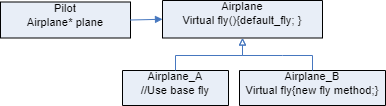

The diagram above was exported from draw.io. Its source (the exported page's mxGraphModel, read from the mxfile embedded in the PNG):
<mxGraphModel dx="1368" dy="1097" grid="1" gridSize="10" guides="1" tooltips="1" connect="1" arrows="1" fold="1" page="1" pageScale="1" pageWidth="850" pageHeight="1100" math="0" shadow="0">
  <root>
    <mxCell id="0" />
    <mxCell id="1" parent="0" />
    <UserObject label="&lt;div style=&quot;font-size: 1px&quot;&gt;&lt;font style=&quot;font-size:11.29px;font-family:Arial;color:#000000;direction:ltr;letter-spacing:0px;line-height:120%;opacity:1&quot;&gt;Pilot&lt;br/&gt;Airplane* plane&lt;br/&gt;&lt;/font&gt;&lt;/div&gt;" tags="Background" id="XkghrXWSVFBGkya2pgBT-1">
      <mxCell style="verticalAlign=top;align=center;overflow=width;vsdxID=1;fillColor=#e8eef7;gradientColor=none;shape=stencil(nZBLDoAgDERP0z3SIyjew0SURgSD+Lu9kMZoXLhwN9O+tukAlrNpJg1SzDH4QW/URgNYgZTkjA4UkwJUgGXng+6DX1zLfmoymdXo17xh5zmRJ6Q42BWCfc2oJfdAr+Yv+AP9Cb7OJ3H/2JG1HNGz/84klThPVCc=);strokeColor=#000000;points=[[1,0.5,0],[0.5,0,0],[0.5,0.5,0],[0.5,0.5,0]];labelBackgroundColor=none;rounded=0;html=1;whiteSpace=wrap;" parent="1" vertex="1">
        <mxGeometry x="88" y="86.5" width="130" height="36" as="geometry" />
      </mxCell>
    </UserObject>
    <UserObject label="&lt;div style=&quot;font-size: 1px&quot;&gt;&lt;font style=&quot;font-size:11.29px;font-family:Arial;color:#000000;direction:ltr;letter-spacing:0px;line-height:120%;opacity:1&quot;&gt;Airplane&lt;br&gt;Virtual fly(){&lt;/font&gt;&lt;span style=&quot;font-family: Arial; font-size: 11.29px; letter-spacing: 0px; background-color: initial;&quot;&gt;default_fly;&amp;nbsp;&lt;/span&gt;&lt;span style=&quot;background-color: initial; font-family: Arial; font-size: 11.29px; letter-spacing: 0px;&quot;&gt;}&lt;/span&gt;&lt;/div&gt;" tags="Background" id="XkghrXWSVFBGkya2pgBT-2">
      <mxCell style="verticalAlign=top;align=center;overflow=width;vsdxID=2;fillColor=#e8eef7;gradientColor=none;shape=stencil(nZBLDoAgDERP0z3SIyjew0SURgSD+Lu9kMZoXLhwN9O+tukAlrNpJg1SzDH4QW/URgNYgZTkjA4UkwJUgGXng+6DX1zLfmoymdXo17xh5zmRJ6Q42BWCfc2oJfdAr+Yv+AP9Cb7OJ3H/2JG1HNGz/84klThPVCc=);strokeColor=#000000;points=[[0.5,1,0],[1,0.5,0],[0.5,0,0],[0,0.5,0],[0.5,0.5,0]];labelBackgroundColor=none;rounded=0;html=1;whiteSpace=wrap;" parent="1" vertex="1">
        <mxGeometry x="250" y="85" width="160" height="37.5" as="geometry" />
      </mxCell>
    </UserObject>
    <UserObject label="&lt;div style=&quot;font-size: 1px&quot;&gt;&lt;font style=&quot;font-size:11.29px;font-family:Arial;color:#000000;direction:ltr;letter-spacing:0px;line-height:120%;opacity:1&quot;&gt;Airplane_A&lt;br/&gt;//Use base fly&lt;br/&gt;&lt;/font&gt;&lt;/div&gt;" tags="Background" id="XkghrXWSVFBGkya2pgBT-3">
      <mxCell style="verticalAlign=top;align=center;overflow=width;vsdxID=3;fillColor=#e8eef7;gradientColor=none;shape=stencil(nZBLDoAgDERP0z3SIyjew0SURgSD+Lu9kMZoXLhwN9O+tukAlrNpJg1SzDH4QW/URgNYgZTkjA4UkwJUgGXng+6DX1zLfmoymdXo17xh5zmRJ6Q42BWCfc2oJfdAr+Yv+AP9Cb7OJ3H/2JG1HNGz/84klThPVCc=);strokeColor=#000000;points=[[1,0.5,0],[0.5,0,0],[0.5,0.5,0],[0.5,0.5,0]];labelBackgroundColor=none;rounded=0;html=1;whiteSpace=wrap;" parent="1" vertex="1">
        <mxGeometry x="210" y="155" width="106" height="35" as="geometry" />
      </mxCell>
    </UserObject>
    <UserObject label="&lt;div style=&quot;font-size: 1px&quot;&gt;&lt;font style=&quot;font-size:11.29px;font-family:Arial;color:#000000;direction:ltr;letter-spacing:0px;line-height:120%;opacity:1&quot;&gt;Airplane_B&lt;br&gt;Virtual fly{new fly method;}&lt;br&gt;&lt;/font&gt;&lt;/div&gt;" tags="Background" id="XkghrXWSVFBGkya2pgBT-4">
      <mxCell style="verticalAlign=top;align=center;overflow=width;vsdxID=5;fillColor=#e8eef7;gradientColor=none;shape=stencil(nZBLDoAgDERP0z3SIyjew0SURgSD+Lu9kMZoXLhwN9O+tukAlrNpJg1SzDH4QW/URgNYgZTkjA4UkwJUgGXng+6DX1zLfmoymdXo17xh5zmRJ6Q42BWCfc2oJfdAr+Yv+AP9Cb7OJ3H/2JG1HNGz/84klThPVCc=);strokeColor=#000000;points=[[1,0.5,0],[0.5,0,0],[0.5,0.5,0],[0.5,0.5,0]];labelBackgroundColor=none;rounded=0;html=1;whiteSpace=wrap;" parent="1" vertex="1">
        <mxGeometry x="327" y="155" width="146" height="35" as="geometry" />
      </mxCell>
    </UserObject>
    <UserObject label="" tags="Connector" id="XkghrXWSVFBGkya2pgBT-5">
      <mxCell style="vsdxID=4;edgeStyle=none;startFill=0;startArrow=block;endArrow=none;startSize=5;endSize=5;strokeColor=#4677bf;spacingTop=0;spacingBottom=0;spacingLeft=0;spacingRight=0;verticalAlign=middle;html=1;labelBackgroundColor=#FFFFFF;rounded=0;exitX=0.5;exitY=1;exitDx=0;exitDy=0;exitPerimeter=0;entryX=0.5;entryY=0;entryDx=0;entryDy=0;entryPerimeter=0;" parent="1" source="XkghrXWSVFBGkya2pgBT-2" target="XkghrXWSVFBGkya2pgBT-3" edge="1">
        <mxGeometry relative="1" as="geometry">
          <mxPoint as="offset" />
          <Array as="points">
            <mxPoint x="330" y="140" />
            <mxPoint x="263" y="140" />
          </Array>
        </mxGeometry>
      </mxCell>
    </UserObject>
    <UserObject label="" tags="Connector" id="XkghrXWSVFBGkya2pgBT-6">
      <mxCell style="vsdxID=6;edgeStyle=none;startFill=0;startArrow=block;endArrow=none;startSize=5;endSize=5;strokeColor=#4677bf;spacingTop=0;spacingBottom=0;spacingLeft=0;spacingRight=0;verticalAlign=middle;html=1;labelBackgroundColor=#FFFFFF;rounded=0;exitX=0.5;exitY=1;exitDx=0;exitDy=0;exitPerimeter=0;entryX=0.5;entryY=0;entryDx=0;entryDy=0;entryPerimeter=0;" parent="1" source="XkghrXWSVFBGkya2pgBT-2" target="XkghrXWSVFBGkya2pgBT-4" edge="1">
        <mxGeometry relative="1" as="geometry">
          <mxPoint as="offset" />
          <Array as="points">
            <mxPoint x="330" y="140" />
            <mxPoint x="370" y="140" />
            <mxPoint x="400" y="140" />
          </Array>
        </mxGeometry>
      </mxCell>
    </UserObject>
    <UserObject label="" tags="Connector" id="XkghrXWSVFBGkya2pgBT-7">
      <mxCell style="vsdxID=7;edgeStyle=none;startArrow=none;endArrow=block;startSize=5;endSize=5;strokeColor=#4677bf;spacingTop=0;spacingBottom=0;spacingLeft=0;spacingRight=0;verticalAlign=middle;html=1;labelBackgroundColor=#FFFFFF;rounded=0;exitX=1;exitY=0.5;exitDx=0;exitDy=0;exitPerimeter=0;entryX=0;entryY=0.5;entryDx=0;entryDy=0;entryPerimeter=0;" parent="1" source="XkghrXWSVFBGkya2pgBT-1" target="XkghrXWSVFBGkya2pgBT-2" edge="1">
        <mxGeometry relative="1" as="geometry">
          <mxPoint x="-1" as="offset" />
          <Array as="points" />
          <mxPoint x="255" y="104" as="targetPoint" />
        </mxGeometry>
      </mxCell>
    </UserObject>
  </root>
</mxGraphModel>